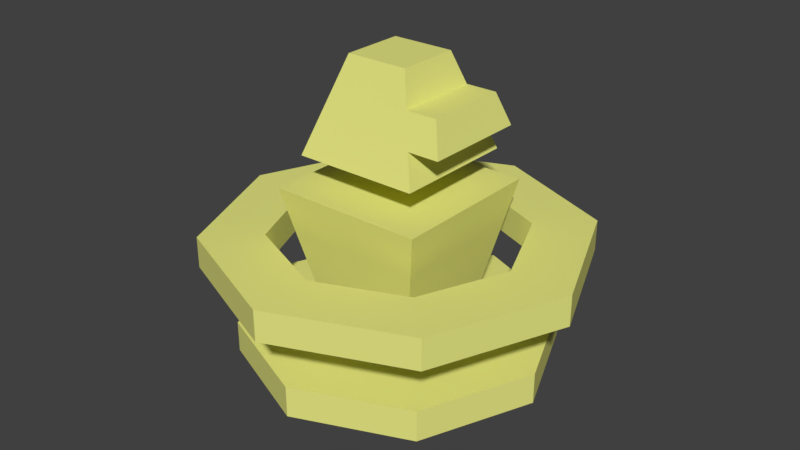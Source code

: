 # Source: drone.blend  (saved by Blender 2.78.0; exported with 4.5.12 LTS)
import bpy
from mathutils import Matrix  # noqa: F401  (used for matrix-valued properties, if any)

bpy.ops.wm.read_factory_settings(use_empty=True)
scene = bpy.context.scene
scene.name = 'Scene'

# ---- collections
col_collection_1 = bpy.data.collections.new('Collection 1'); scene.collection.children.link(col_collection_1)
col_collection_2 = bpy.data.collections.new('Collection 2'); scene.collection.children.link(col_collection_2)
col_collection_2.hide_render = True
col_collection_2.hide_viewport = True

# ---- materials (node trees are filled in below, after node groups)
mat_stone = bpy.data.materials.new('Stone')
mat_stone.alpha_threshold = 0.0
mat_stone.use_transparent_shadow = False
mat_stone.diffuse_color = (0.7967, 0.8, 0.2297, 1.0)
mat_stone.roughness = 0.5
mat_light = bpy.data.materials.new('Light')
mat_light.alpha_threshold = 0.0
mat_light.use_transparent_shadow = False
mat_light.diffuse_color = (0.2326, 0.8, 0.0, 1.0)
mat_light.roughness = 0.5
mat_light.line_color = (0.0, 0.0, 0.0, 1.0)

# ---- material node trees

# ---- world
world_world = bpy.data.worlds.new('World'); scene.world = world_world
world_world.color = (0.05088, 0.05088, 0.05088)
world_world.use_sun_shadow = False
world_world.sun_shadow_jitter_overblur = 0.0
world_world.cycles.sampling_method = 'MANUAL'

# ---- meshes
me_head = bpy.data.meshes.new('Head')
me_head.from_pydata([(0.2, 0.2, 1.3), (0.2, -0.2, 1.3), (-0.2, -0.2, 1.3), (-0.2, 0.2, 1.3), (0.1, 0.1, 1.6), (0.1, -0.1, 1.6), (-0.1, 0.1, 1.6), (-0.1, -0.1, 1.6), (-0.1667, -0.1667, 1.4), (-0.1333, -0.1333, 1.5), (-0.1333, 0.1333, 1.5), (-0.1667, 0.1667, 1.4), (0.1333, 0.1333, 1.5), (0.1667, 0.1667, 1.4), (0.1667, -0.1667, 1.4), (0.1333, -0.1333, 1.5), (0.2333, 0.1333, 1.5), (0.2667, 0.1667, 1.4), (0.2667, -0.1667, 1.4), (0.2333, -0.1333, 1.5)], [], [(0, 1, 2, 3), (4, 6, 7, 5), (10, 9, 7, 6), (12, 10, 6, 4), (9, 15, 5, 7), (15, 12, 4, 5), (1, 0, 13, 14), (12, 15, 19, 16), (2, 1, 14, 8), (8, 14, 15, 9), (0, 3, 11, 13), (13, 11, 10, 12), (3, 2, 8, 11), (11, 8, 9, 10), (18, 17, 16, 19), (15, 14, 18, 19), (13, 12, 16, 17), (14, 13, 17, 18)])
me_head.materials.append(mat_stone)
me_head.use_remesh_preserve_volume = False
me_head.use_remesh_preserve_attributes = False
me_head.use_mirror_vertex_groups = False
me_head.update()
me_ringbottom = bpy.data.meshes.new('RingBottom')
me_ringbottom.from_pydata([(0.5, 7.451e-09, 0.65), (0.3, 7.451e-09, 0.65), (0.3536, 0.3536, 0.65), (0.2121, 0.2121, 0.75), (0.3536, 0.3536, 0.75), (0.2121, 0.2121, 0.65), (0.0, 0.5, 0.75), (0.0, 0.3, 0.75), (0.0, 0.5, 0.65), (-2.98e-08, 0.3, 0.65), (-0.3, -5.96e-08, 0.65), (-0.5, -2.98e-08, 0.65), (-0.3, -2.98e-08, 0.75), (-0.2121, 0.2121, 0.75), (-0.3536, 0.3536, 0.65), (-0.3536, 0.3536, 0.75), (-0.2121, 0.2121, 0.65), (-0.5, -3.626e-08, 0.75), (-0.3536, -0.3536, 0.65), (-0.2121, -0.2121, 0.75), (-0.3536, -0.3536, 0.75), (-0.2121, -0.2121, 0.65), (4.371e-08, -0.5, 0.75), (2.623e-08, -0.3, 0.75), (4.371e-08, -0.5, 0.65), (5.603e-08, -0.3, 0.65), (0.3, 5.603e-08, 0.75), (0.5, 7.351e-08, 0.75), (0.3536, -0.3536, 0.75), (0.3536, -0.3536, 0.65), (0.2121, -0.2121, 0.65), (0.2121, -0.2121, 0.75)], [], [(2, 8, 6, 4), (8, 14, 15, 6), (5, 3, 7, 9), (9, 7, 13, 16), (1, 26, 3, 5), (16, 13, 12, 10), (14, 11, 17, 15), (0, 2, 4, 27), (0, 1, 5, 2), (4, 6, 7, 3), (2, 5, 9, 8), (27, 4, 3, 26), (8, 9, 16, 14), (15, 17, 12, 13), (14, 16, 10, 11), (6, 15, 13, 7), (18, 24, 22, 20), (24, 29, 28, 22), (21, 19, 23, 25), (25, 23, 31, 30), (10, 12, 19, 21), (30, 31, 26, 1), (29, 0, 27, 28), (11, 18, 20, 17), (11, 10, 21, 18), (20, 22, 23, 19), (18, 21, 25, 24), (17, 20, 19, 12), (24, 25, 30, 29), (28, 27, 26, 31), (29, 30, 1, 0), (22, 28, 31, 23)])
me_ringbottom.materials.append(mat_stone)
me_ringbottom.use_remesh_preserve_volume = False
me_ringbottom.use_remesh_preserve_attributes = False
me_ringbottom.use_mirror_vertex_groups = False
me_ringbottom.update()
me_ringtop = bpy.data.meshes.new('RingTop')
me_ringtop.from_pydata([(0.6, -7.451e-09, 1.05), (0.4, -7.451e-09, 1.05), (0.6, 7.451e-09, 0.95), (0.4, 7.451e-09, 0.95), (0.4243, 0.4243, 0.95), (0.4243, 0.4243, 1.05), (0.2828, 0.2828, 1.05), (0.2828, 0.2828, 0.95), (0.0, 0.6, 0.95), (0.0, 0.6, 1.05), (0.0, 0.4, 1.05), (0.0, 0.4, 0.95), (-0.4243, 0.4243, 0.95), (-0.4243, 0.4243, 1.05), (-0.2828, 0.2828, 1.05), (-0.2828, 0.2828, 0.95), (-0.6, -4.5e-08, 1.05), (-0.4, -2.752e-08, 1.05), (-0.6, -5.99e-08, 0.95), (-0.4, -4.242e-08, 0.95), (-0.4243, -0.4243, 0.95), (-0.4243, -0.4243, 1.05), (-0.2828, -0.2828, 1.05), (-0.2828, -0.2828, 0.95), (5.245e-08, -0.6, 0.95), (5.245e-08, -0.6, 1.05), (3.497e-08, -0.4, 1.05), (3.497e-08, -0.4, 0.95), (0.4243, -0.4243, 0.95), (0.4243, -0.4243, 1.05), (0.2828, -0.2828, 1.05), (0.2828, -0.2828, 0.95)], [], [(5, 9, 10, 6), (3, 7, 4, 2), (0, 5, 6, 1), (1, 6, 7, 3), (2, 4, 5, 0), (10, 14, 15, 11), (6, 10, 11, 7), (4, 8, 9, 5), (7, 11, 8, 4), (15, 19, 18, 12), (8, 12, 13, 9), (11, 15, 12, 8), (9, 13, 14, 10), (13, 16, 17, 14), (14, 17, 19, 15), (12, 18, 16, 13), (21, 25, 26, 22), (19, 23, 20, 18), (16, 21, 22, 17), (17, 22, 23, 19), (18, 20, 21, 16), (26, 30, 31, 27), (22, 26, 27, 23), (20, 24, 25, 21), (23, 27, 24, 20), (31, 3, 2, 28), (24, 28, 29, 25), (27, 31, 28, 24), (25, 29, 30, 26), (29, 0, 1, 30), (30, 1, 3, 31), (28, 2, 0, 29)])
me_ringtop.materials.append(mat_stone)
me_ringtop.use_remesh_preserve_volume = False
me_ringtop.use_remesh_preserve_attributes = False
me_ringtop.use_mirror_vertex_groups = False
me_ringtop.update()
me_body = bpy.data.meshes.new('Body')
me_body.from_pydata([(0.1, 0.1, 0.5), (0.1, -0.1, 0.5), (-0.1, -0.1, 0.5), (-0.1, 0.1, 0.5), (0.25, 0.25, 1.2), (0.25, -0.25, 1.2), (-0.25, -0.25, 1.2), (-0.25, 0.25, 1.2)], [], [(0, 1, 2, 3), (4, 7, 6, 5), (0, 4, 5, 1), (1, 5, 6, 2), (2, 6, 7, 3), (4, 0, 3, 7)])
me_body.materials.append(mat_stone)
me_body.use_remesh_preserve_volume = False
me_body.use_remesh_preserve_attributes = False
me_body.use_mirror_vertex_groups = False
me_body.update()
me_head_004 = bpy.data.meshes.new('Head.004')
me_head_004.from_pydata([(0.2, 0.2, 1.3), (0.2, -0.2, 1.3), (-0.2, -0.2, 1.3), (-0.2, 0.2, 1.3), (0.1, 0.1, 1.6), (0.1, -0.1, 1.6), (-0.1, 0.1, 1.6), (-0.1, -0.1, 1.6), (-0.1667, -0.1667, 1.4), (-0.1333, -0.1333, 1.5), (-0.1333, 0.1333, 1.5), (-0.1667, 0.1667, 1.4), (0.1333, 0.1333, 1.5), (0.1667, 0.1667, 1.4), (0.1667, -0.1667, 1.4), (0.1333, -0.1333, 1.5), (0.2333, 0.1333, 1.5), (0.2667, 0.1667, 1.4), (0.2667, -0.1667, 1.4), (0.2333, -0.1333, 1.5), (0.2311, 0.2287, 1.278), (0.2311, -0.235, 1.278), (-0.2326, -0.235, 1.278), (-0.2326, 0.2287, 1.278), (0.1152, 0.1127, 1.626), (0.1152, -0.1191, 1.626), (-0.1166, 0.1127, 1.626), (-0.1166, -0.1191, 1.626), (-0.1939, -0.1964, 1.394), (-0.1553, -0.1578, 1.51), (-0.1553, 0.1514, 1.51), (-0.1939, 0.19, 1.394), (0.1538, 0.1514, 1.51), (0.1925, 0.19, 1.394), (0.1925, -0.1964, 1.394), (0.1538, -0.1578, 1.51), (0.2698, 0.1514, 1.51), (0.3084, 0.19, 1.394), (0.3084, -0.1964, 1.394), (0.2698, -0.1578, 1.51), (-0.05869, 0.2287, 1.278), (-0.05869, -0.235, 1.278), (-0.05869, 0.1127, 1.626), (-0.05869, -0.1191, 1.626), (-0.05869, -0.1964, 1.394), (-0.05869, -0.1578, 1.51), (-0.05869, 0.19, 1.394), (-0.05869, 0.1514, 1.51), (-0.0355, 0.19, 1.394), (-0.0355, 0.1514, 1.51), (-0.0355, 0.2287, 1.278), (-0.0355, -0.235, 1.278), (-0.0355, 0.1127, 1.626), (-0.0355, -0.1191, 1.626), (-0.0355, -0.1964, 1.394), (-0.0355, -0.1578, 1.51), (0.2311, 0.05478, 1.278), (-0.2326, 0.05478, 1.278), (0.1152, 0.05478, 1.626), (-0.1166, 0.05478, 1.626), (0.1925, 0.05478, 1.394), (0.1538, 0.05478, 1.51), (-0.1939, 0.05478, 1.394), (-0.1553, 0.05478, 1.51), (0.2698, 0.05478, 1.51), (-0.05869, 0.05478, 1.626), (-0.05869, 0.05478, 1.278), (0.2311, 0.03159, 1.278), (0.1152, 0.03159, 1.626), (-0.05869, 0.03159, 1.626), (-0.2326, 0.03159, 1.278), (-0.1166, 0.03159, 1.626), (-0.0355, 0.03159, 1.278), (-0.2009, 0.197, 1.373), (0.1995, 0.197, 1.373), (-0.2009, -0.2034, 1.373), (0.1995, -0.2034, 1.373), (-0.05869, 0.197, 1.373), (-0.05869, -0.2034, 1.373), (-0.0355, 0.197, 1.373), (-0.0355, -0.2034, 1.373), (-0.2009, 0.05478, 1.373), (0.1995, 0.05478, 1.373), (0.1995, 0.03159, 1.373), (-0.2009, 0.03159, 1.373), (0.3084, 0.05478, 1.394), (-0.0355, 0.05478, 1.394), (-0.0355, 0.05478, 1.51), (-0.0355, 0.05478, 1.626), (0.1925, 0.03159, 1.394), (0.1538, 0.03159, 1.51), (0.3084, 0.03159, 1.394), (0.2698, 0.03159, 1.51), (-0.0355, 0.03159, 1.626), (-0.0355, 0.03159, 1.394), (-0.0355, 0.03159, 1.51), (-0.05869, 0.03159, 1.278), (-0.05869, 0.03159, 1.373), (-0.0355, 0.03159, 1.373), (-0.0355, 0.05478, 1.278), (-0.05869, 0.05478, 1.373), (-0.0355, 0.05478, 1.373), (-0.05869, 0.05478, 1.394), (-0.05869, 0.05478, 1.51), (-0.1939, 0.03159, 1.394), (-0.1553, 0.03159, 1.51), (-0.05869, 0.03159, 1.394), (-0.05869, 0.03159, 1.51)], [], [(0, 1, 2, 3), (4, 6, 7, 5), (10, 9, 7, 6), (12, 10, 6, 4), (9, 15, 5, 7), (15, 12, 4, 5), (1, 0, 13, 14), (12, 15, 19, 16), (2, 1, 14, 8), (8, 14, 15, 9), (0, 3, 11, 13), (13, 11, 10, 12), (3, 2, 8, 11), (11, 8, 9, 10), (18, 17, 16, 19), (15, 14, 18, 19), (13, 12, 16, 17), (14, 13, 17, 18), (96, 41, 22, 70), (69, 71, 27, 43), (105, 29, 27, 71), (47, 30, 26, 42), (55, 35, 25, 53), (61, 32, 24, 58), (90, 35, 39, 92), (54, 34, 35, 55), (46, 31, 30, 47), (104, 28, 29, 105), (85, 37, 36, 64), (35, 34, 38, 39), (33, 32, 36, 37), (60, 33, 37, 85), (28, 44, 45, 29), (29, 45, 43, 27), (67, 21, 51, 72), (68, 93, 53, 25), (32, 49, 52, 24), (33, 48, 49, 32), (24, 52, 88, 58), (20, 56, 99, 50), (31, 62, 63, 30), (32, 61, 64, 36), (30, 63, 59, 26), (42, 26, 59, 65), (40, 66, 57, 23), (35, 90, 68, 25), (38, 91, 92, 39), (34, 89, 91, 38), (21, 67, 83, 76), (23, 57, 81, 73), (20, 50, 79, 74), (22, 41, 78, 75), (70, 22, 75, 84), (40, 23, 73, 77), (51, 21, 76, 80), (56, 20, 74, 82), (85, 64, 61, 60), (81, 100, 77, 73), (61, 58, 88, 87), (60, 61, 87, 86), (95, 93, 68, 90), (94, 95, 90, 89), (90, 92, 91, 89), (70, 84, 97, 96), (72, 98, 83, 67), (57, 66, 100, 81), (99, 56, 82, 101), (75, 78, 97, 84), (83, 98, 80, 76), (79, 101, 82, 74), (79, 50, 99, 101), (66, 40, 77, 100), (72, 51, 80, 98), (78, 41, 96, 97), (53, 93, 95, 55), (55, 95, 94, 54), (54, 94, 89, 34), (33, 60, 86, 48), (49, 48, 86, 87), (52, 49, 87, 88), (103, 65, 59, 63), (102, 103, 63, 62), (107, 105, 71, 69), (106, 104, 105, 107), (47, 103, 102, 46), (42, 65, 103, 47), (43, 45, 107, 69), (45, 44, 106, 107), (62, 31, 46, 102), (44, 28, 104, 106)])
me_head_004.polygons.foreach_set('material_index', [1, 1, 1, 1, 1, 1, 1, 1, 1, 1, 1, 1, 1, 1, 1, 1, 1, 1, 0, 0, 0, 0, 0, 0, 0, 0, 0, 0, 0, 0, 0, 0, 0, 0, 0, 0, 0, 0, 0, 0, 0, 0, 0, 0, 0, 0, 0, 0, 0, 0, 0, 0, 0, 0, 0, 0, 0, 0, 0, 0, 0, 0, 0, 0, 0, 0, 0, 0, 0, 0, 0, 0, 0, 0, 0, 0, 0, 0, 0, 0, 0, 0, 0, 0, 0, 0, 0, 0, 0, 0])
me_head_004.materials.append(mat_stone)
me_head_004.materials.append(mat_light)
me_head_004.use_remesh_preserve_volume = False
me_head_004.use_remesh_preserve_attributes = False
me_head_004.use_mirror_vertex_groups = False
me_head_004.update()
me_body_001 = bpy.data.meshes.new('Body.001')
me_body_001.from_pydata([(0.1, 0.1, 0.5), (0.1, -0.1, 0.5), (-0.1, -0.1, 0.5), (-0.1, 0.1, 0.5), (0.25, 0.25, 1.2), (0.25, -0.25, 1.2), (-0.25, -0.25, 1.2), (-0.25, 0.25, 1.2)], [], [(0, 1, 2, 3), (4, 7, 6, 5), (0, 4, 5, 1), (1, 5, 6, 2), (2, 6, 7, 3), (4, 0, 3, 7)])
me_body_001.materials.append(mat_stone)
me_body_001.use_remesh_preserve_volume = False
me_body_001.use_remesh_preserve_attributes = False
me_body_001.use_mirror_vertex_groups = False
me_body_001.update()
me_ringtop_001 = bpy.data.meshes.new('RingTop.001')
me_ringtop_001.from_pydata([(0.6, -7.451e-09, 1.05), (0.4, -7.451e-09, 1.05), (0.6, 7.451e-09, 0.95), (0.4, 7.451e-09, 0.95), (0.4243, 0.4243, 0.95), (0.4243, 0.4243, 1.05), (0.2828, 0.2828, 1.05), (0.2828, 0.2828, 0.95), (0.0, 0.6, 0.95), (0.0, 0.6, 1.05), (0.0, 0.4, 1.05), (0.0, 0.4, 0.95), (-0.4243, 0.4243, 0.95), (-0.4243, 0.4243, 1.05), (-0.2828, 0.2828, 1.05), (-0.2828, 0.2828, 0.95), (-0.6, -4.5e-08, 1.05), (-0.4, -2.752e-08, 1.05), (-0.6, -5.99e-08, 0.95), (-0.4, -4.242e-08, 0.95), (-0.4243, -0.4243, 0.95), (-0.4243, -0.4243, 1.05), (-0.2828, -0.2828, 1.05), (-0.2828, -0.2828, 0.95), (5.245e-08, -0.6, 0.95), (5.245e-08, -0.6, 1.05), (3.497e-08, -0.4, 1.05), (3.497e-08, -0.4, 0.95), (0.4243, -0.4243, 0.95), (0.4243, -0.4243, 1.05), (0.2828, -0.2828, 1.05), (0.2828, -0.2828, 0.95)], [], [(5, 9, 10, 6), (3, 7, 4, 2), (0, 5, 6, 1), (1, 6, 7, 3), (2, 4, 5, 0), (10, 14, 15, 11), (6, 10, 11, 7), (4, 8, 9, 5), (7, 11, 8, 4), (15, 19, 18, 12), (8, 12, 13, 9), (11, 15, 12, 8), (9, 13, 14, 10), (13, 16, 17, 14), (14, 17, 19, 15), (12, 18, 16, 13), (21, 25, 26, 22), (19, 23, 20, 18), (16, 21, 22, 17), (17, 22, 23, 19), (18, 20, 21, 16), (26, 30, 31, 27), (22, 26, 27, 23), (20, 24, 25, 21), (23, 27, 24, 20), (31, 3, 2, 28), (24, 28, 29, 25), (27, 31, 28, 24), (25, 29, 30, 26), (29, 0, 1, 30), (30, 1, 3, 31), (28, 2, 0, 29)])
me_ringtop_001.use_remesh_preserve_volume = False
me_ringtop_001.use_remesh_preserve_attributes = False
me_ringtop_001.use_mirror_vertex_groups = False
me_ringtop_001.update()
me_ringbottom_001 = bpy.data.meshes.new('RingBottom.001')
me_ringbottom_001.from_pydata([(0.5, 7.451e-09, 0.65), (0.3, 7.451e-09, 0.65), (0.3536, 0.3536, 0.65), (0.2121, 0.2121, 0.75), (0.3536, 0.3536, 0.75), (0.2121, 0.2121, 0.65), (0.0, 0.5, 0.75), (0.0, 0.3, 0.75), (0.0, 0.5, 0.65), (-2.98e-08, 0.3, 0.65), (-0.3, -5.96e-08, 0.65), (-0.5, -2.98e-08, 0.65), (-0.3, -2.98e-08, 0.75), (-0.2121, 0.2121, 0.75), (-0.3536, 0.3536, 0.65), (-0.3536, 0.3536, 0.75), (-0.2121, 0.2121, 0.65), (-0.5, -3.626e-08, 0.75), (-0.3536, -0.3536, 0.65), (-0.2121, -0.2121, 0.75), (-0.3536, -0.3536, 0.75), (-0.2121, -0.2121, 0.65), (4.371e-08, -0.5, 0.75), (2.623e-08, -0.3, 0.75), (4.371e-08, -0.5, 0.65), (5.603e-08, -0.3, 0.65), (0.3, 5.603e-08, 0.75), (0.5, 7.351e-08, 0.75), (0.3536, -0.3536, 0.75), (0.3536, -0.3536, 0.65), (0.2121, -0.2121, 0.65), (0.2121, -0.2121, 0.75)], [], [(2, 8, 6, 4), (8, 14, 15, 6), (5, 3, 7, 9), (9, 7, 13, 16), (1, 26, 3, 5), (16, 13, 12, 10), (14, 11, 17, 15), (0, 2, 4, 27), (0, 1, 5, 2), (4, 6, 7, 3), (2, 5, 9, 8), (27, 4, 3, 26), (8, 9, 16, 14), (15, 17, 12, 13), (14, 16, 10, 11), (6, 15, 13, 7), (18, 24, 22, 20), (24, 29, 28, 22), (21, 19, 23, 25), (25, 23, 31, 30), (10, 12, 19, 21), (30, 31, 26, 1), (29, 0, 27, 28), (11, 18, 20, 17), (11, 10, 21, 18), (20, 22, 23, 19), (18, 21, 25, 24), (17, 20, 19, 12), (24, 25, 30, 29), (28, 27, 26, 31), (29, 30, 1, 0), (22, 28, 31, 23)])
me_ringbottom_001.use_remesh_preserve_volume = False
me_ringbottom_001.use_remesh_preserve_attributes = False
me_ringbottom_001.use_mirror_vertex_groups = False
me_ringbottom_001.update()

# ---- objects
ob_head = bpy.data.objects.new('Head', me_head)
ob_ringbottom = bpy.data.objects.new('RingBottom', me_ringbottom)
ob_ringtop = bpy.data.objects.new('RingTop', me_ringtop)
ob_body = bpy.data.objects.new('Body', me_body)
ob_headhd_001 = bpy.data.objects.new('HeadHD.001', me_head_004)
ob_bodyhd = bpy.data.objects.new('BodyHD', me_body_001)
ob_ringtophd = bpy.data.objects.new('RingTopHD', me_ringtop_001)
ob_ringbottomhd = bpy.data.objects.new('RingBottomHD', me_ringbottom_001)

# ---- transforms, parenting, visibility, modifiers, constraints
ob_head.location = (0.0, 0.0, 0.0)
ob_head.lock_rotations_4d = False
ob_head.empty_display_type = 'ARROWS'
ob_head.lineart.crease_threshold = 0.0
ob_ringbottom.location = (0.0, 0.0, 0.0)
ob_ringbottom.lineart.crease_threshold = 0.0
ob_ringtop.location = (0.0, 0.0, 0.0)
ob_ringtop.lineart.crease_threshold = 0.0
ob_body.location = (0.0, 0.0, 0.0)
ob_body.lock_rotations_4d = False
ob_body.empty_display_type = 'ARROWS'
ob_body.lineart.crease_threshold = 0.0
ob_headhd_001.location = (0.0, 0.0, 0.0)
ob_headhd_001.lock_rotations_4d = False
ob_headhd_001.empty_display_type = 'ARROWS'
ob_headhd_001.lineart.crease_threshold = 0.0
_m = ob_headhd_001.modifiers.new('Bevel', 'BEVEL')
_m.width = 0.005
_m.width_pct = 0.005
_m.segments = 4
_m.spread = 0.0
ob_bodyhd.location = (0.0, 0.0, 0.0)
ob_bodyhd.lock_rotations_4d = False
ob_bodyhd.empty_display_type = 'ARROWS'
ob_bodyhd.lineart.crease_threshold = 0.0
ob_ringtophd.location = (0.0, 0.0, 0.0)
ob_ringtophd.lineart.crease_threshold = 0.0
ob_ringbottomhd.location = (0.0, 0.0, 0.0)
ob_ringbottomhd.lineart.crease_threshold = 0.0

# ---- collection membership
col_collection_1.objects.link(ob_head)
col_collection_1.objects.link(ob_ringbottom)
col_collection_1.objects.link(ob_ringtop)
col_collection_1.objects.link(ob_body)
col_collection_2.objects.link(ob_headhd_001)
col_collection_2.objects.link(ob_bodyhd)
col_collection_2.objects.link(ob_ringtophd)
col_collection_2.objects.link(ob_ringbottomhd)

# ---- scene / render settings (as saved in the file)
scene.frame_start = 1; scene.frame_end = 250; scene.frame_set(1)
scene.render.engine = 'BLENDER_EEVEE_NEXT'
scene.render.resolution_percentage = 50
scene.render.dither_intensity = 0.0
scene.cycles.use_denoising = False
scene.cycles.samples = 128
scene.cycles.sampling_pattern = 'TABULATED_SOBOL'
scene.cycles.light_sampling_threshold = 0.0
scene.cycles.use_adaptive_sampling = False
scene.cycles.use_light_tree = False
scene.cycles.blur_glossy = 0.0
scene.cycles.sample_clamp_indirect = 0.0
scene.view_settings.view_transform = 'Standard'
bpy.context.view_layer.update()

# ---- added for rendering (the .blend has no active camera and no usable light): camera, sun
cam_auto = bpy.data.cameras.new('AutoCamera')
cam_auto.lens = 50.0
cam_auto.sensor_width = 36.0
cam_auto.clip_end = 1000.0
ob_auto_camera = bpy.data.objects.new('AutoCamera', cam_auto)
scene.collection.objects.link(ob_auto_camera)
ob_auto_camera.location = (1.88427, -2.26113, 2.57035)
ob_auto_camera.rotation_euler = (1.09748, -7.21219e-08, 0.694738)
scene.camera = ob_auto_camera
light_auto_sun = bpy.data.lights.new('AutoSun', 'SUN')
light_auto_sun.energy = 3.0
light_auto_sun.angle = 0.0523599
ob_auto_sun = bpy.data.objects.new('AutoSun', light_auto_sun)
scene.collection.objects.link(ob_auto_sun)
ob_auto_sun.rotation_euler = (0.872665, 0.174533, 0.523599)
bpy.context.view_layer.update()
